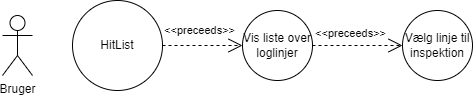

The diagram above was exported from draw.io. Its source (the exported page's mxGraphModel, read from the mxfile embedded in the PNG):
<mxGraphModel dx="1185" dy="752" grid="1" gridSize="10" guides="1" tooltips="1" connect="1" arrows="1" fold="1" page="1" pageScale="1" pageWidth="1169" pageHeight="827" math="0" shadow="0">
  <root>
    <mxCell id="0" />
    <mxCell id="1" parent="0" />
    <mxCell id="hbiovFB9aZkRAeF4nrPT-2" value="Vis liste over loglinjer" style="ellipse;whiteSpace=wrap;html=1;" vertex="1" parent="1">
      <mxGeometry x="460" y="330" width="70" height="70" as="geometry" />
    </mxCell>
    <mxCell id="hbiovFB9aZkRAeF4nrPT-3" value="&amp;lt;&amp;lt;preceeds&amp;gt;&amp;gt;" style="endArrow=open;endSize=12;dashed=1;html=1;rounded=0;exitX=1;exitY=0.5;exitDx=0;exitDy=0;entryX=0;entryY=0.5;entryDx=0;entryDy=0;" edge="1" parent="1" source="hbiovFB9aZkRAeF4nrPT-5" target="hbiovFB9aZkRAeF4nrPT-2">
      <mxGeometry x="-0.0909" y="15" width="160" relative="1" as="geometry">
        <mxPoint x="390" y="365" as="sourcePoint" />
        <mxPoint x="480" y="365" as="targetPoint" />
        <mxPoint as="offset" />
      </mxGeometry>
    </mxCell>
    <mxCell id="hbiovFB9aZkRAeF4nrPT-4" value="Bruger" style="shape=umlActor;verticalLabelPosition=bottom;verticalAlign=top;html=1;" vertex="1" parent="1">
      <mxGeometry x="220" y="335" width="30" height="60" as="geometry" />
    </mxCell>
    <mxCell id="hbiovFB9aZkRAeF4nrPT-5" value="HitList" style="ellipse;whiteSpace=wrap;html=1;" vertex="1" parent="1">
      <mxGeometry x="290" y="320" width="90" height="90" as="geometry" />
    </mxCell>
    <mxCell id="hbiovFB9aZkRAeF4nrPT-6" value="Vælg linje til inspektion" style="ellipse;whiteSpace=wrap;html=1;" vertex="1" parent="1">
      <mxGeometry x="620" y="330" width="70" height="70" as="geometry" />
    </mxCell>
    <mxCell id="hbiovFB9aZkRAeF4nrPT-8" value="&amp;lt;&amp;lt;preceeds&amp;gt;&amp;gt;" style="endArrow=open;endSize=12;dashed=1;html=1;rounded=0;exitX=1;exitY=0.5;exitDx=0;exitDy=0;entryX=0;entryY=0.5;entryDx=0;entryDy=0;" edge="1" parent="1" source="hbiovFB9aZkRAeF4nrPT-2" target="hbiovFB9aZkRAeF4nrPT-6">
      <mxGeometry x="-0.1621" y="12" width="160" relative="1" as="geometry">
        <mxPoint x="379.9999999999998" y="267.5" as="sourcePoint" />
        <mxPoint x="520" y="268" as="targetPoint" />
        <mxPoint as="offset" />
      </mxGeometry>
    </mxCell>
  </root>
</mxGraphModel>